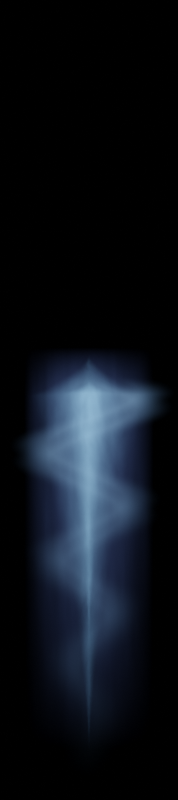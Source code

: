 # Source: pug_flare.blend  (saved by Blender 3.0.42; exported with 4.5.12 LTS)
import bpy
from mathutils import Matrix  # noqa: F401  (used for matrix-valued properties, if any)

bpy.ops.wm.read_factory_settings(use_empty=True)
scene = bpy.context.scene
scene.name = 'Scene'

# ---- collections
col_collection = bpy.data.collections.new('Collection'); scene.collection.children.link(col_collection)

# ---- materials (node trees are filled in below, after node groups)
mat_material_001 = bpy.data.materials.new('Material.001')
mat_material_002 = bpy.data.materials.new('Material.002')
mat_material_004 = bpy.data.materials.new('Material.004')
mat_material = bpy.data.materials.new('Material')
mat_material_003 = bpy.data.materials.new('Material.003')
mat_material_005 = bpy.data.materials.new('Material.005')

# ---- material node trees
mat_material_001.use_nodes = True; mat_material_001.node_tree.nodes.clear()
_N = mat_material_001.node_tree.nodes; _L = mat_material_001.node_tree.links
n0 = _N.new('ShaderNodeOutputMaterial'); n0.name = 'Material Output'; n0.location = (2724, 300)
n1 = _N.new('ShaderNodeTexCoord'); n1.name = 'Texture Coordinate'; n1.location = (-929, 242)
n2 = _N.new('ShaderNodeVectorMath'); n2.name = 'Vector Math.001'; n2.location = (-702, -130)
n2.operation = 'MULTIPLY'
n2.inputs[1].default_value = (1.0, 0.8, 1.0)
n3 = _N.new('ShaderNodeMath'); n3.name = 'Math.002'; n3.location = (1882, 192)
n3.operation = 'MULTIPLY'
n3.inputs[1].default_value = 3.0
n4 = _N.new('ShaderNodeMath'); n4.name = 'Math.006'; n4.location = (1442, 183)
n4.operation = 'SUBTRACT'
n4.use_clamp = True
n4.inputs[1].default_value = 0.02
n5 = _N.new('ShaderNodeMath'); n5.name = 'Math.007'; n5.location = (1222, 202)
n5.operation = 'MULTIPLY'
n6 = _N.new('ShaderNodeMath'); n6.name = 'Math.008'; n6.location = (1002, 230)
n6.operation = 'POWER'
n6.inputs[1].default_value = 3.0
n7 = _N.new('ShaderNodeCombineXYZ'); n7.name = 'Combine XYZ'; n7.location = (247, 43)
n8 = _N.new('ShaderNodeSeparateXYZ'); n8.name = 'Separate XYZ'; n8.location = (-703, 44)
n9 = _N.new('ShaderNodeTexGradient'); n9.name = 'Gradient Texture'; n9.location = (686, 203)
n9.gradient_type = 'SPHERICAL'
n10 = _N.new('ShaderNodeMapRange'); n10.name = 'Map Range'; n10.location = (-513, 93)
n10.inputs[1].default_value = -1.0
n11 = _N.new('ShaderNodeVectorMath'); n11.name = 'Vector Math'; n11.location = (466, 258)
n11.operation = 'DIVIDE'
n12 = _N.new('ShaderNodeMath'); n12.name = 'Math'; n12.location = (27, 79)
n12.operation = 'POWER'
n12.inputs[1].default_value = 1.5
n13 = _N.new('ShaderNodeVolumePrincipled'); n13.name = 'Principled Volume'; n13.location = (2322, 301)
n13.inputs[2].default_value = 0.0
n13.inputs[7].default_value = (0.2582, 0.5776, 1.0, 1.0)
n14 = _N.new('ShaderNodeMapRange'); n14.name = 'Map Range.001'; n14.location = (-262, -218)
n14.inputs[1].default_value = 0.3
n14.inputs[2].default_value = 0.7
n15 = _N.new('ShaderNodeValToRGB'); n15.name = 'ColorRamp'; n15.location = (-293, 77)
while len(n15.color_ramp.elements) > 1: n15.color_ramp.elements.remove(n15.color_ramp.elements[-1])
n15.color_ramp.elements[0].position = 0.0; n15.color_ramp.elements[0].color = (0.0, 0.0, 0.0, 1.0)
_e = n15.color_ramp.elements.new(0.9); _e.color = (1.0, 1.0, 1.0, 1.0)
_e = n15.color_ramp.elements.new(1.0); _e.color = (0.0, 0.0, 0.0, 1.0)
n16 = _N.new('ShaderNodeTexNoise'); n16.name = 'Noise Texture'; n16.location = (-482, -203)
n16.noise_dimensions = '4D'
n16.inputs[2].default_value = 2.0
n16.inputs[3].default_value = 5.0
n16.inputs[4].default_value = 0.725
n16.inputs[8].default_value = 1.5
_L.new(n13.outputs[0], n0.inputs[1])
_L.new(n1.outputs[3], n11.inputs[0])
_L.new(n11.outputs[0], n9.inputs[0])
_L.new(n1.outputs[3], n8.inputs[0])
_L.new(n16.outputs[0], n14.inputs[0])
_L.new(n1.outputs[3], n2.inputs[0])
_L.new(n2.outputs[0], n16.inputs[0])
_L.new(n5.outputs[0], n4.inputs[0])
_L.new(n3.outputs[0], n13.inputs[6])
_L.new(n6.outputs[0], n5.inputs[0])
_L.new(n4.outputs[0], n3.inputs[0])
_L.new(n9.outputs[1], n6.inputs[0])
_L.new(n8.outputs[1], n10.inputs[0])
_L.new(n10.outputs[0], n15.inputs[0])
_L.new(n7.outputs[0], n11.inputs[1])
_L.new(n12.outputs[0], n7.inputs[0])
_L.new(n12.outputs[0], n7.inputs[2])
_L.new(n14.outputs[0], n5.inputs[1])
_L.new(n15.outputs[0], n12.inputs[0])
n0.is_active_output = True
mat_material_002.use_nodes = True; mat_material_002.node_tree.nodes.clear()
_N = mat_material_002.node_tree.nodes; _L = mat_material_002.node_tree.links
n0 = _N.new('ShaderNodeOutputMaterial'); n0.name = 'Material Output'; n0.location = (1660, 300)
n1 = _N.new('ShaderNodeVolumePrincipled'); n1.name = 'Principled Volume'; n1.location = (1258, 301)
n1.inputs[2].default_value = 0.0
n1.inputs[7].default_value = (1.0, 0.3708, 0.01694, 1.0)
n2 = _N.new('ShaderNodeMath'); n2.name = 'Math.002'; n2.location = (598, 192)
n2.operation = 'MULTIPLY'
n2.inputs[1].default_value = 1.5
n3 = _N.new('ShaderNodeTexGradient'); n3.name = 'Gradient Texture'; n3.location = (-171, 219)
n3.gradient_type = 'SPHERICAL'
n4 = _N.new('ShaderNodeCombineXYZ'); n4.name = 'Combine XYZ'; n4.location = (-391, 212)
n5 = _N.new('ShaderNodeSeparateXYZ'); n5.name = 'Separate XYZ'; n5.location = (-709, 193)
n6 = _N.new('ShaderNodeMapRange'); n6.name = 'Map Range'; n6.location = (-690, 20)
n6.inputs[1].default_value = -1.0
n7 = _N.new('ShaderNodeMapRange'); n7.name = 'Map Range.001'; n7.location = (-283, 4)
n7.inputs[3].default_value = -1.0
n8 = _N.new('ShaderNodeTexNoise'); n8.name = 'Noise Texture'; n8.location = (-677, -223)
n8.noise_dimensions = '4D'
n8.inputs[1].default_value = 50.0
n8.inputs[2].default_value = 2.0
n8.inputs[3].default_value = 4.0
n8.inputs[8].default_value = 0.5
n9 = _N.new('ShaderNodeMath'); n9.name = 'Math.003'; n9.location = (818, 151)
n9.operation = 'MULTIPLY'
n9.inputs[1].default_value = 20.0
n10 = _N.new('ShaderNodeMath'); n10.name = 'Math.004'; n10.location = (1038, 153)
n10.operation = 'MULTIPLY'
n11 = _N.new('ShaderNodeTexCoord'); n11.name = 'Texture Coordinate'; n11.location = (-929, 242)
n12 = _N.new('ShaderNodeMapRange'); n12.name = 'Map Range.002'; n12.location = (89, -190)
n12.inputs[1].default_value = 0.4
n13 = _N.new('ShaderNodeMath'); n13.name = 'Math'; n13.location = (138, 163)
n13.operation = 'POWER'
n13.inputs[1].default_value = 3.0
n14 = _N.new('ShaderNodeMath'); n14.name = 'Math.001'; n14.location = (-478, 9)
n14.operation = 'POWER'
n14.inputs[1].default_value = 6.0
_L.new(n1.outputs[0], n0.inputs[1])
_L.new(n2.outputs[0], n9.inputs[0])
_L.new(n9.outputs[0], n10.inputs[0])
_L.new(n11.outputs[3], n5.inputs[0])
_L.new(n3.outputs[1], n13.inputs[0])
_L.new(n13.outputs[0], n2.inputs[0])
_L.new(n5.outputs[0], n4.inputs[0])
_L.new(n4.outputs[0], n3.inputs[0])
_L.new(n5.outputs[2], n4.inputs[2])
_L.new(n5.outputs[1], n6.inputs[0])
_L.new(n6.outputs[0], n14.inputs[0])
_L.new(n7.outputs[0], n4.inputs[1])
_L.new(n14.outputs[0], n7.inputs[0])
_L.new(n10.outputs[0], n1.inputs[6])
_L.new(n8.outputs[0], n12.inputs[0])
_L.new(n11.outputs[3], n8.inputs[0])
_L.new(n12.outputs[0], n10.inputs[1])
n0.is_active_output = True
mat_material_004.use_nodes = True; mat_material_004.node_tree.nodes.clear()
_N = mat_material_004.node_tree.nodes; _L = mat_material_004.node_tree.links
n0 = _N.new('ShaderNodeOutputMaterial'); n0.name = 'Material Output'; n0.location = (1660, 300)
n1 = _N.new('ShaderNodeVolumePrincipled'); n1.name = 'Principled Volume'; n1.location = (1258, 301)
n1.inputs[2].default_value = 0.0
n1.inputs[7].default_value = (1.0, 0.587, 0.2775, 1.0)
n2 = _N.new('ShaderNodeTexGradient'); n2.name = 'Gradient Texture'; n2.location = (-171, 219)
n2.gradient_type = 'SPHERICAL'
n3 = _N.new('ShaderNodeCombineXYZ'); n3.name = 'Combine XYZ'; n3.location = (-391, 212)
n4 = _N.new('ShaderNodeSeparateXYZ'); n4.name = 'Separate XYZ'; n4.location = (-709, 193)
n5 = _N.new('ShaderNodeMapRange'); n5.name = 'Map Range'; n5.location = (-690, 20)
n5.inputs[1].default_value = -1.0
n6 = _N.new('ShaderNodeMapRange'); n6.name = 'Map Range.001'; n6.location = (-283, 4)
n6.inputs[3].default_value = -1.0
n7 = _N.new('ShaderNodeMath'); n7.name = 'Math.004'; n7.location = (1038, 153)
n7.operation = 'MULTIPLY'
n8 = _N.new('ShaderNodeTexCoord'); n8.name = 'Texture Coordinate'; n8.location = (-929, 242)
n9 = _N.new('ShaderNodeMapRange'); n9.name = 'Map Range.002'; n9.location = (89, -190)
n9.inputs[1].default_value = 0.4
n10 = _N.new('ShaderNodeMath'); n10.name = 'Math'; n10.location = (138, 163)
n10.operation = 'POWER'
n10.inputs[1].default_value = 3.0
n11 = _N.new('ShaderNodeTexNoise'); n11.name = 'Noise Texture'; n11.location = (-677, -223)
n11.noise_dimensions = '4D'
n11.inputs[1].default_value = 100.0
n11.inputs[2].default_value = 3.0
n11.inputs[3].default_value = 4.0
n11.inputs[8].default_value = 0.8
n12 = _N.new('ShaderNodeMath'); n12.name = 'Math.001'; n12.location = (-478, 9)
n12.operation = 'POWER'
n12.inputs[1].default_value = 6.0
n13 = _N.new('ShaderNodeMath'); n13.name = 'Math.003'; n13.location = (818, 151)
n13.operation = 'MULTIPLY'
n13.inputs[1].default_value = 20.0
n14 = _N.new('ShaderNodeMath'); n14.name = 'Math.005'; n14.location = (589, 181)
n14.operation = 'MULTIPLY'
n14.inputs[1].default_value = 2.0
_L.new(n1.outputs[0], n0.inputs[1])
_L.new(n13.outputs[0], n7.inputs[0])
_L.new(n8.outputs[3], n4.inputs[0])
_L.new(n2.outputs[1], n10.inputs[0])
_L.new(n4.outputs[0], n3.inputs[0])
_L.new(n3.outputs[0], n2.inputs[0])
_L.new(n4.outputs[2], n3.inputs[2])
_L.new(n4.outputs[1], n5.inputs[0])
_L.new(n5.outputs[0], n12.inputs[0])
_L.new(n6.outputs[0], n3.inputs[1])
_L.new(n12.outputs[0], n6.inputs[0])
_L.new(n7.outputs[0], n1.inputs[6])
_L.new(n11.outputs[0], n9.inputs[0])
_L.new(n8.outputs[3], n11.inputs[0])
_L.new(n9.outputs[0], n7.inputs[1])
_L.new(n10.outputs[0], n14.inputs[0])
_L.new(n14.outputs[0], n13.inputs[0])
n0.is_active_output = True
mat_material.use_nodes = True; mat_material.node_tree.nodes.clear()
_N = mat_material.node_tree.nodes; _L = mat_material.node_tree.links
n0 = _N.new('ShaderNodeOutputMaterial'); n0.name = 'Material Output'; n0.location = (1288, 300)
n1 = _N.new('ShaderNodeVolumePrincipled'); n1.name = 'Principled Volume'; n1.location = (963, 291)
n1.inputs[2].default_value = 0.0
n1.inputs[7].default_value = (0.2593, 0.3998, 1.0, 1.0)
n2 = _N.new('ShaderNodeTexCoord'); n2.name = 'Texture Coordinate'; n2.location = (-910, 261)
n3 = _N.new('ShaderNodeTexGradient'); n3.name = 'Gradient Texture'; n3.location = (-470, 192)
n3.gradient_type = 'SPHERICAL'
n4 = _N.new('ShaderNodeSeparateXYZ'); n4.name = 'Separate XYZ.001'; n4.location = (-677, 62)
n5 = _N.new('ShaderNodeMath'); n5.name = 'Math'; n5.location = (303, 213)
n5.operation = 'MULTIPLY'
n6 = _N.new('ShaderNodeVectorMath'); n6.name = 'Vector Math'; n6.location = (-676, 270)
n6.operation = 'MULTIPLY'
n6.inputs[1].default_value = (1.0, 0.0, 1.0)
n7 = _N.new('ShaderNodeVectorMath'); n7.name = 'Vector Math.001'; n7.location = (-690, -136)
n7.operation = 'MULTIPLY'
n7.inputs[1].default_value = (1.0, 0.3, 1.0)
n8 = _N.new('ShaderNodeMath'); n8.name = 'Math.002'; n8.location = (523, 175)
n8.operation = 'MULTIPLY'
n8.inputs[1].default_value = 1.0
n9 = _N.new('ShaderNodeMath'); n9.name = 'Math.003'; n9.location = (743, 169)
n9.operation = 'MULTIPLY'
n10 = _N.new('ShaderNodeMapRange'); n10.name = 'Map Range'; n10.location = (-457, 33)
n10.inputs[1].default_value = -1.0
n11 = _N.new('ShaderNodeMapRange'); n11.name = 'Map Range.001'; n11.location = (-243, -189)
n11.inputs[1].default_value = 0.2
n12 = _N.new('ShaderNodeMath'); n12.name = 'Math.001'; n12.location = (83, 53)
n12.operation = 'POWER'
n12.inputs[1].default_value = 1.3
n13 = _N.new('ShaderNodeValToRGB'); n13.name = 'ColorRamp'; n13.location = (-237, 6)
while len(n13.color_ramp.elements) > 1: n13.color_ramp.elements.remove(n13.color_ramp.elements[-1])
n13.color_ramp.elements[0].position = 0.0; n13.color_ramp.elements[0].color = (0.0, 0.0, 0.0, 1.0)
_e = n13.color_ramp.elements.new(0.8727); _e.color = (1.0, 1.0, 1.0, 1.0)
_e = n13.color_ramp.elements.new(1.0); _e.color = (0.0, 0.0, 0.0, 1.0)
n14 = _N.new('ShaderNodeTexNoise'); n14.name = 'Noise Texture'; n14.location = (-463, -212)
n14.noise_dimensions = '4D'
n14.inputs[1].default_value = 50.0
n14.inputs[3].default_value = 3.0
n14.inputs[4].default_value = 0.6083
n14.inputs[8].default_value = 0.5
_L.new(n1.outputs[0], n0.inputs[1])
_L.new(n2.outputs[3], n6.inputs[0])
_L.new(n6.outputs[0], n3.inputs[0])
_L.new(n3.outputs[1], n5.inputs[0])
_L.new(n2.outputs[3], n4.inputs[0])
_L.new(n4.outputs[1], n10.inputs[0])
_L.new(n5.outputs[0], n8.inputs[0])
_L.new(n10.outputs[0], n13.inputs[0])
_L.new(n12.outputs[0], n5.inputs[1])
_L.new(n8.outputs[0], n9.inputs[0])
_L.new(n2.outputs[3], n7.inputs[0])
_L.new(n7.outputs[0], n14.inputs[0])
_L.new(n9.outputs[0], n1.inputs[6])
_L.new(n14.outputs[0], n11.inputs[0])
_L.new(n11.outputs[0], n9.inputs[1])
_L.new(n13.outputs[0], n12.inputs[0])
n0.is_active_output = True
mat_material_003.use_nodes = True; mat_material_003.node_tree.nodes.clear()
_N = mat_material_003.node_tree.nodes; _L = mat_material_003.node_tree.links
n0 = _N.new('ShaderNodeOutputMaterial'); n0.name = 'Material Output'; n0.location = (2724, 300)
n1 = _N.new('ShaderNodeTexCoord'); n1.name = 'Texture Coordinate'; n1.location = (-929, 242)
n2 = _N.new('ShaderNodeVectorMath'); n2.name = 'Vector Math.001'; n2.location = (-702, -130)
n2.operation = 'MULTIPLY'
n2.inputs[1].default_value = (1.0, 0.8, 1.0)
n3 = _N.new('ShaderNodeMath'); n3.name = 'Math.002'; n3.location = (1882, 192)
n3.operation = 'MULTIPLY'
n3.inputs[1].default_value = 10.0
n4 = _N.new('ShaderNodeMath'); n4.name = 'Math.006'; n4.location = (1442, 183)
n4.operation = 'SUBTRACT'
n4.use_clamp = True
n4.inputs[1].default_value = 0.02
n5 = _N.new('ShaderNodeMath'); n5.name = 'Math.007'; n5.location = (1222, 202)
n5.operation = 'MULTIPLY'
n6 = _N.new('ShaderNodeMath'); n6.name = 'Math.008'; n6.location = (1002, 230)
n6.operation = 'POWER'
n6.inputs[1].default_value = 3.0
n7 = _N.new('ShaderNodeCombineXYZ'); n7.name = 'Combine XYZ'; n7.location = (247, 43)
n8 = _N.new('ShaderNodeSeparateXYZ'); n8.name = 'Separate XYZ'; n8.location = (-703, 44)
n9 = _N.new('ShaderNodeTexGradient'); n9.name = 'Gradient Texture'; n9.location = (686, 203)
n9.gradient_type = 'SPHERICAL'
n10 = _N.new('ShaderNodeMapRange'); n10.name = 'Map Range'; n10.location = (-513, 93)
n10.inputs[1].default_value = -1.0
n11 = _N.new('ShaderNodeVectorMath'); n11.name = 'Vector Math'; n11.location = (466, 258)
n11.operation = 'DIVIDE'
n12 = _N.new('ShaderNodeMath'); n12.name = 'Math'; n12.location = (27, 79)
n12.operation = 'POWER'
n12.inputs[1].default_value = 1.5
n13 = _N.new('ShaderNodeVolumePrincipled'); n13.name = 'Principled Volume'; n13.location = (2322, 301)
n13.inputs[2].default_value = 0.0
n13.inputs[7].default_value = (0.2582, 0.5776, 1.0, 1.0)
n14 = _N.new('ShaderNodeMapRange'); n14.name = 'Map Range.001'; n14.location = (-262, -218)
n14.inputs[1].default_value = 0.3
n14.inputs[2].default_value = 0.7
n15 = _N.new('ShaderNodeValToRGB'); n15.name = 'ColorRamp'; n15.location = (-293, 72)
while len(n15.color_ramp.elements) > 1: n15.color_ramp.elements.remove(n15.color_ramp.elements[-1])
n15.color_ramp.elements[0].position = 0.0; n15.color_ramp.elements[0].color = (0.0, 0.0, 0.0, 1.0)
_e = n15.color_ramp.elements.new(0.9545); _e.color = (1.0, 1.0, 1.0, 1.0)
_e = n15.color_ramp.elements.new(1.0); _e.color = (0.0, 0.0, 0.0, 1.0)
n16 = _N.new('ShaderNodeTexNoise'); n16.name = 'Noise Texture'; n16.location = (-482, -203)
n16.noise_dimensions = '4D'
n16.inputs[2].default_value = 2.0
n16.inputs[3].default_value = 5.0
n16.inputs[4].default_value = 0.725
n16.inputs[8].default_value = 1.5
_L.new(n13.outputs[0], n0.inputs[1])
_L.new(n1.outputs[3], n11.inputs[0])
_L.new(n11.outputs[0], n9.inputs[0])
_L.new(n1.outputs[3], n8.inputs[0])
_L.new(n16.outputs[0], n14.inputs[0])
_L.new(n1.outputs[3], n2.inputs[0])
_L.new(n2.outputs[0], n16.inputs[0])
_L.new(n5.outputs[0], n4.inputs[0])
_L.new(n3.outputs[0], n13.inputs[6])
_L.new(n6.outputs[0], n5.inputs[0])
_L.new(n4.outputs[0], n3.inputs[0])
_L.new(n9.outputs[1], n6.inputs[0])
_L.new(n8.outputs[1], n10.inputs[0])
_L.new(n10.outputs[0], n15.inputs[0])
_L.new(n7.outputs[0], n11.inputs[1])
_L.new(n12.outputs[0], n7.inputs[0])
_L.new(n12.outputs[0], n7.inputs[2])
_L.new(n14.outputs[0], n5.inputs[1])
_L.new(n15.outputs[0], n12.inputs[0])
n0.is_active_output = True
mat_material_005.use_nodes = True; mat_material_005.node_tree.nodes.clear()
_N = mat_material_005.node_tree.nodes; _L = mat_material_005.node_tree.links
n0 = _N.new('ShaderNodeTexCoord'); n0.name = 'Texture Coordinate'; n0.location = (-1109, 83)
n1 = _N.new('ShaderNodeMath'); n1.name = 'Math'; n1.location = (-239, -61)
n1.operation = 'SINE'
n2 = _N.new('ShaderNodeCombineXYZ'); n2.name = 'Combine XYZ'; n2.location = (33, -124)
n3 = _N.new('ShaderNodeOutputMaterial'); n3.name = 'Material Output'; n3.location = (2228, 293)
n4 = _N.new('ShaderNodeVolumePrincipled'); n4.name = 'Principled Volume'; n4.location = (1848, 363)
n4.inputs[2].default_value = 0.0
n4.inputs[7].default_value = (0.3022, 0.5766, 1.0, 1.0)
n5 = _N.new('ShaderNodeTexGradient'); n5.name = 'Gradient Texture'; n5.location = (693, 127)
n5.gradient_type = 'SPHERICAL'
n6 = _N.new('ShaderNodeMapRange'); n6.name = 'Map Range'; n6.location = (914, 120)
n6.inputs[1].default_value = 0.5
n7 = _N.new('ShaderNodeVectorMath'); n7.name = 'Vector Math.001'; n7.location = (473, 124)
n8 = _N.new('ShaderNodeVectorMath'); n8.name = 'Vector Math'; n8.location = (-190, 149)
n8.operation = 'MULTIPLY'
n8.inputs[1].default_value = (1.0, 0.0, 1.0)
n9 = _N.new('ShaderNodeVectorMath'); n9.name = 'Vector Math.002'; n9.location = (253, -46)
n9.operation = 'MULTIPLY'
n10 = _N.new('ShaderNodeSeparateXYZ'); n10.name = 'Separate XYZ'; n10.location = (-899, -43)
n11 = _N.new('ShaderNodeMath'); n11.name = 'Math.003'; n11.location = (1628, 211)
n11.operation = 'MULTIPLY'
n11.inputs[1].default_value = 1.0
n12 = _N.new('ShaderNodeMath'); n12.name = 'Math.005'; n12.location = (1408, 215)
n12.operation = 'MULTIPLY'
n13 = _N.new('ShaderNodeMath'); n13.name = 'Math.002'; n13.location = (1134, 218)
n13.operation = 'POWER'
n13.inputs[1].default_value = 3.0
n14 = _N.new('ShaderNodeMath'); n14.name = 'Math.001'; n14.location = (-238, -201)
n14.operation = 'COSINE'
n15 = _N.new('ShaderNodeMath'); n15.name = 'Math.004'; n15.location = (-679, -54)
n15.operation = 'MULTIPLY'
n15.inputs[1].default_value = 12.0
n16 = _N.new('ShaderNodeMapRange'); n16.name = 'Map Range.001'; n16.location = (-425, -349)
n16.inputs[1].default_value = -1.0
n17 = _N.new('ShaderNodeMapRange'); n17.name = 'Map Range.002'; n17.location = (-430, -584)
n17.inputs[1].default_value = -1.0
n17.inputs[4].default_value = 0.6
n18 = _N.new('ShaderNodeValToRGB'); n18.name = 'ColorRamp'; n18.location = (-205, -348)
while len(n18.color_ramp.elements) > 1: n18.color_ramp.elements.remove(n18.color_ramp.elements[-1])
n18.color_ramp.elements[0].position = 0.0; n18.color_ramp.elements[0].color = (0.0, 0.0, 0.0, 1.0)
_e = n18.color_ramp.elements.new(0.9545); _e.color = (1.0, 1.0, 1.0, 1.0)
_e = n18.color_ramp.elements.new(1.0); _e.color = (0.0, 0.0, 0.0, 1.0)
n19 = _N.new('ShaderNodeMath'); n19.name = 'Math.007'; n19.location = (-459, -70)
n19.inputs[1].default_value = 0.0
n20 = _N.new('ShaderNodeMath'); n20.name = 'Math.006'; n20.location = (258, -202)
n20.operation = 'POWER'
n20.inputs[1].default_value = 2.0
_L.new(n4.outputs[0], n3.inputs[1])
_L.new(n0.outputs[3], n8.inputs[0])
_L.new(n8.outputs[0], n7.inputs[0])
_L.new(n11.outputs[0], n4.inputs[6])
_L.new(n5.outputs[1], n6.inputs[0])
_L.new(n13.outputs[0], n12.inputs[0])
_L.new(n6.outputs[0], n13.inputs[0])
_L.new(n7.outputs[0], n5.inputs[0])
_L.new(n0.outputs[3], n10.inputs[0])
_L.new(n10.outputs[1], n15.inputs[0])
_L.new(n1.outputs[0], n2.inputs[0])
_L.new(n14.outputs[0], n2.inputs[2])
_L.new(n2.outputs[0], n9.inputs[0])
_L.new(n15.outputs[0], n19.inputs[0])
_L.new(n9.outputs[0], n7.inputs[1])
_L.new(n10.outputs[1], n16.inputs[0])
_L.new(n12.outputs[0], n11.inputs[0])
_L.new(n16.outputs[0], n18.inputs[0])
_L.new(n20.outputs[0], n12.inputs[1])
_L.new(n19.outputs[0], n1.inputs[0])
_L.new(n19.outputs[0], n14.inputs[0])
_L.new(n10.outputs[1], n17.inputs[0])
_L.new(n17.outputs[0], n9.inputs[1])
_L.new(n18.outputs[0], n20.inputs[0])
n3.is_active_output = True

# ---- world
world_world = bpy.data.worlds.new('World'); scene.world = world_world
world_world.use_nodes = True; world_world.node_tree.nodes.clear()
_N = world_world.node_tree.nodes; _L = world_world.node_tree.links
n0 = _N.new('ShaderNodeOutputWorld'); n0.name = 'World Output'; n0.location = (300, 300)
n1 = _N.new('ShaderNodeBackground'); n1.name = 'Background'; n1.location = (10, 300)
n1.inputs[0].default_value = (0.0, 0.0, 0.0, 1.0)
_L.new(n1.outputs[0], n0.inputs[0])
n0.is_active_output = True
world_world.color = (0.05088, 0.05088, 0.05088)
world_world.use_sun_shadow = False
world_world.sun_shadow_jitter_overblur = 0.0

# ---- cameras
cam_camera = bpy.data.cameras.new('Camera')
cam_camera.type = 'ORTHO'
cam_camera.clip_end = 100.0
cam_camera.ortho_scale = 4.8

# ---- meshes
me_cube_001 = bpy.data.meshes.new('Cube.001')
me_cube_001.from_pydata([(-1.0, -1.0, -1.0), (-1.0, -1.0, 1.0), (-1.0, 1.0, -1.0), (-1.0, 1.0, 1.0), (1.0, -1.0, -1.0), (1.0, -1.0, 1.0), (1.0, 1.0, -1.0), (1.0, 1.0, 1.0)], [], [(0, 1, 3, 2), (2, 3, 7, 6), (6, 7, 5, 4), (4, 5, 1, 0), (2, 6, 4, 0), (7, 3, 1, 5)])
_uv = me_cube_001.uv_layers.new(name='UVMap')
_uv.uv.foreach_set('vector', [0.375, 0.0, 0.625, 0.0, 0.625, 0.25, 0.375, 0.25, 0.375, 0.25, 0.625, 0.25, 0.625, 0.5, 0.375, 0.5, 0.375, 0.5, 0.625, 0.5, 0.625, 0.75, 0.375, 0.75, 0.375, 0.75, 0.625, 0.75, 0.625, 1.0, 0.375, 1.0, 0.125, 0.5, 0.375, 0.5, 0.375, 0.75, 0.125, 0.75, 0.625, 0.5, 0.875, 0.5, 0.875, 0.75, 0.625, 0.75])
me_cube_001.materials.append(mat_material_001)
me_cube_001.use_remesh_fix_poles = True
me_cube_001.use_remesh_preserve_attributes = False
me_cube_001.update()
me_cube_002 = bpy.data.meshes.new('Cube.002')
me_cube_002.from_pydata([(-1.0, -0.02932, -1.0), (-1.0, -0.02932, 1.0), (-1.0, 1.0, -1.0), (-1.0, 1.0, 1.0), (1.0, -0.02932, -1.0), (1.0, -0.02932, 1.0), (1.0, 1.0, -1.0), (1.0, 1.0, 1.0)], [], [(0, 1, 3, 2), (2, 3, 7, 6), (6, 7, 5, 4), (4, 5, 1, 0), (2, 6, 4, 0), (7, 3, 1, 5)])
_uv = me_cube_002.uv_layers.new(name='UVMap')
_uv.uv.foreach_set('vector', [0.375, 0.0, 0.625, 0.0, 0.625, 0.25, 0.375, 0.25, 0.375, 0.25, 0.625, 0.25, 0.625, 0.5, 0.375, 0.5, 0.375, 0.5, 0.625, 0.5, 0.625, 0.75, 0.375, 0.75, 0.375, 0.75, 0.625, 0.75, 0.625, 1.0, 0.375, 1.0, 0.125, 0.5, 0.375, 0.5, 0.375, 0.75, 0.125, 0.75, 0.625, 0.5, 0.875, 0.5, 0.875, 0.75, 0.625, 0.75])
me_cube_002.materials.append(mat_material_002)
me_cube_002.use_remesh_fix_poles = True
me_cube_002.use_remesh_preserve_attributes = False
me_cube_002.update()
me_cube_004 = bpy.data.meshes.new('Cube.004')
me_cube_004.from_pydata([(-1.0, -0.02932, -1.0), (-1.0, -0.02932, 1.0), (-1.0, 1.0, -1.0), (-1.0, 1.0, 1.0), (1.0, -0.02932, -1.0), (1.0, -0.02932, 1.0), (1.0, 1.0, -1.0), (1.0, 1.0, 1.0)], [], [(0, 1, 3, 2), (2, 3, 7, 6), (6, 7, 5, 4), (4, 5, 1, 0), (2, 6, 4, 0), (7, 3, 1, 5)])
_uv = me_cube_004.uv_layers.new(name='UVMap')
_uv.uv.foreach_set('vector', [0.375, 0.0, 0.625, 0.0, 0.625, 0.25, 0.375, 0.25, 0.375, 0.25, 0.625, 0.25, 0.625, 0.5, 0.375, 0.5, 0.375, 0.5, 0.625, 0.5, 0.625, 0.75, 0.375, 0.75, 0.375, 0.75, 0.625, 0.75, 0.625, 1.0, 0.375, 1.0, 0.125, 0.5, 0.375, 0.5, 0.375, 0.75, 0.125, 0.75, 0.625, 0.5, 0.875, 0.5, 0.875, 0.75, 0.625, 0.75])
me_cube_004.materials.append(mat_material_004)
me_cube_004.use_remesh_fix_poles = True
me_cube_004.use_remesh_preserve_attributes = False
me_cube_004.update()
me_cube = bpy.data.meshes.new('Cube')
me_cube.from_pydata([(-1.0, -1.0, -1.0), (-1.0, -1.0, 1.0), (-1.0, 1.0, -1.0), (-1.0, 1.0, 1.0), (1.0, -1.0, -1.0), (1.0, -1.0, 1.0), (1.0, 1.0, -1.0), (1.0, 1.0, 1.0)], [], [(0, 1, 3, 2), (2, 3, 7, 6), (6, 7, 5, 4), (4, 5, 1, 0), (2, 6, 4, 0), (7, 3, 1, 5)])
_uv = me_cube.uv_layers.new(name='UVMap')
_uv.uv.foreach_set('vector', [0.375, 0.0, 0.625, 0.0, 0.625, 0.25, 0.375, 0.25, 0.375, 0.25, 0.625, 0.25, 0.625, 0.5, 0.375, 0.5, 0.375, 0.5, 0.625, 0.5, 0.625, 0.75, 0.375, 0.75, 0.375, 0.75, 0.625, 0.75, 0.625, 1.0, 0.375, 1.0, 0.125, 0.5, 0.375, 0.5, 0.375, 0.75, 0.125, 0.75, 0.625, 0.5, 0.875, 0.5, 0.875, 0.75, 0.625, 0.75])
me_cube.materials.append(mat_material)
me_cube.use_remesh_fix_poles = True
me_cube.use_remesh_preserve_attributes = False
me_cube.update()
me_cube_003 = bpy.data.meshes.new('Cube.003')
me_cube_003.from_pydata([(-1.0, -1.0, -1.0), (-1.0, -1.0, 1.0), (-1.0, 1.0, -1.0), (-1.0, 1.0, 1.0), (1.0, -1.0, -1.0), (1.0, -1.0, 1.0), (1.0, 1.0, -1.0), (1.0, 1.0, 1.0)], [], [(0, 1, 3, 2), (2, 3, 7, 6), (6, 7, 5, 4), (4, 5, 1, 0), (2, 6, 4, 0), (7, 3, 1, 5)])
_uv = me_cube_003.uv_layers.new(name='UVMap')
_uv.uv.foreach_set('vector', [0.375, 0.0, 0.625, 0.0, 0.625, 0.25, 0.375, 0.25, 0.375, 0.25, 0.625, 0.25, 0.625, 0.5, 0.375, 0.5, 0.375, 0.5, 0.625, 0.5, 0.625, 0.75, 0.375, 0.75, 0.375, 0.75, 0.625, 0.75, 0.625, 1.0, 0.375, 1.0, 0.125, 0.5, 0.375, 0.5, 0.375, 0.75, 0.125, 0.75, 0.625, 0.5, 0.875, 0.5, 0.875, 0.75, 0.625, 0.75])
me_cube_003.materials.append(mat_material_003)
me_cube_003.use_remesh_fix_poles = True
me_cube_003.use_remesh_preserve_attributes = False
me_cube_003.update()
me_cube_005 = bpy.data.meshes.new('Cube.005')
me_cube_005.from_pydata([(-1.0, -1.0, -1.0), (-1.0, -1.0, 1.0), (-1.0, 1.0, -1.0), (-1.0, 1.0, 1.0), (1.0, -1.0, -1.0), (1.0, -1.0, 1.0), (1.0, 1.0, -1.0), (1.0, 1.0, 1.0)], [], [(0, 1, 3, 2), (2, 3, 7, 6), (6, 7, 5, 4), (4, 5, 1, 0), (2, 6, 4, 0), (7, 3, 1, 5)])
_uv = me_cube_005.uv_layers.new(name='UVMap')
_uv.uv.foreach_set('vector', [0.375, 0.0, 0.625, 0.0, 0.625, 0.25, 0.375, 0.25, 0.375, 0.25, 0.625, 0.25, 0.625, 0.5, 0.375, 0.5, 0.375, 0.5, 0.625, 0.5, 0.625, 0.75, 0.375, 0.75, 0.375, 0.75, 0.625, 0.75, 0.625, 1.0, 0.375, 1.0, 0.125, 0.5, 0.375, 0.5, 0.375, 0.75, 0.125, 0.75, 0.625, 0.5, 0.875, 0.5, 0.875, 0.75, 0.625, 0.75])
me_cube_005.materials.append(mat_material_005)
me_cube_005.use_remesh_fix_poles = True
me_cube_005.use_remesh_preserve_attributes = False
me_cube_005.update()
me_cube_010 = bpy.data.meshes.new('Cube.010')
me_cube_010.from_pydata([(-1.0, -1.0, -1.0), (-1.0, -1.0, 1.0), (-1.0, 1.0, -1.0), (-1.0, 1.0, 1.0), (1.0, -1.0, -1.0), (1.0, -1.0, 1.0), (1.0, 1.0, -1.0), (1.0, 1.0, 1.0)], [], [(0, 1, 3, 2), (2, 3, 7, 6), (6, 7, 5, 4), (4, 5, 1, 0), (2, 6, 4, 0), (7, 3, 1, 5)])
_uv = me_cube_010.uv_layers.new(name='UVMap')
_uv.uv.foreach_set('vector', [0.375, 0.0, 0.625, 0.0, 0.625, 0.25, 0.375, 0.25, 0.375, 0.25, 0.625, 0.25, 0.625, 0.5, 0.375, 0.5, 0.375, 0.5, 0.625, 0.5, 0.625, 0.75, 0.375, 0.75, 0.375, 0.75, 0.625, 0.75, 0.625, 1.0, 0.375, 1.0, 0.125, 0.5, 0.375, 0.5, 0.375, 0.75, 0.125, 0.75, 0.625, 0.5, 0.875, 0.5, 0.875, 0.75, 0.625, 0.75])
me_cube_010.materials.append(mat_material_005)
me_cube_010.use_remesh_fix_poles = True
me_cube_010.use_remesh_preserve_attributes = False
me_cube_010.update()

# ---- objects
ob_camera = bpy.data.objects.new('Camera', cam_camera)
ob_cube = bpy.data.objects.new('Cube', me_cube_001)
ob_cube_001 = bpy.data.objects.new('Cube.001', me_cube_002)
ob_cube_002 = bpy.data.objects.new('Cube.002', me_cube_004)
ob_cube_003 = bpy.data.objects.new('Cube.003', me_cube)
ob_cube_004 = bpy.data.objects.new('Cube.004', me_cube_003)
ob_cube_005 = bpy.data.objects.new('Cube.005', me_cube_005)
ob_cube_006 = bpy.data.objects.new('Cube.006', me_cube_010)

# ---- transforms, parenting, visibility, modifiers, constraints
ob_camera.location = (0.0, 0.0, 4.958)
ob_camera.lock_rotations_4d = False
ob_camera.empty_display_type = 'ARROWS'
ob_camera.color = (0.0, 0.0, 0.0, 0.0)
ob_camera.display_type = 'WIRE'
ob_camera.lineart.crease_threshold = 0.0
ob_cube.location = (0.0, -0.9487, 0.0)
ob_cube.scale = (0.5087, 1.225, 0.5087)
ob_cube_001.location = (0.0, -2.528, 0.0)
ob_cube_001.scale = (0.4029, 3.036, 0.4029)
ob_cube_001.hide_render = True
ob_cube_002.location = (0.0, -1.263, 0.0)
ob_cube_002.scale = (0.208, 1.629, 0.208)
ob_cube_002.hide_render = True
ob_cube_003.location = (0.0, -0.89, 0.0)
ob_cube_003.scale = (0.3918, 1.207, 0.3918)
ob_cube_004.location = (0.0, -0.731, 0.0)
ob_cube_004.scale = (0.2385, 0.8508, 0.2385)
ob_cube_005.location = (0.0, -1.087, 0.0)
ob_cube_005.scale = (0.5134, 1.235, 0.5134)
ob_cube_006.location = (0.0, -1.087, 0.0)
ob_cube_006.rotation_euler = (0.0, 0.9111, 0.0)
ob_cube_006.scale = (0.5134, 1.235, 0.5134)

# ---- collection membership
col_collection.objects.link(ob_camera)
col_collection.objects.link(ob_cube)
col_collection.objects.link(ob_cube_001)
col_collection.objects.link(ob_cube_002)
col_collection.objects.link(ob_cube_003)
col_collection.objects.link(ob_cube_004)
col_collection.objects.link(ob_cube_005)
col_collection.objects.link(ob_cube_006)

# ---- scene / render settings (as saved in the file)
scene.camera = ob_camera
scene.frame_start = 0; scene.frame_end = 4; scene.frame_set(0)
scene.render.engine = 'CYCLES'
scene.render.image_settings.compression = 0
scene.render.resolution_x = 32
scene.render.resolution_y = 144
scene.render.fps = 5
scene.cycles.samples = 64
scene.cycles.sampling_pattern = 'TABULATED_SOBOL'
scene.cycles.use_light_tree = False
scene.view_settings.view_transform = 'Filmic'
bpy.context.view_layer.update()

# ---- added for rendering (the .blend has no usable light): sun
light_auto_sun = bpy.data.lights.new('AutoSun', 'SUN')
light_auto_sun.energy = 3.0
light_auto_sun.angle = 0.0523599
ob_auto_sun = bpy.data.objects.new('AutoSun', light_auto_sun)
scene.collection.objects.link(ob_auto_sun)
ob_auto_sun.rotation_euler = (0.872665, 0.174533, 0.523599)
bpy.context.view_layer.update()

